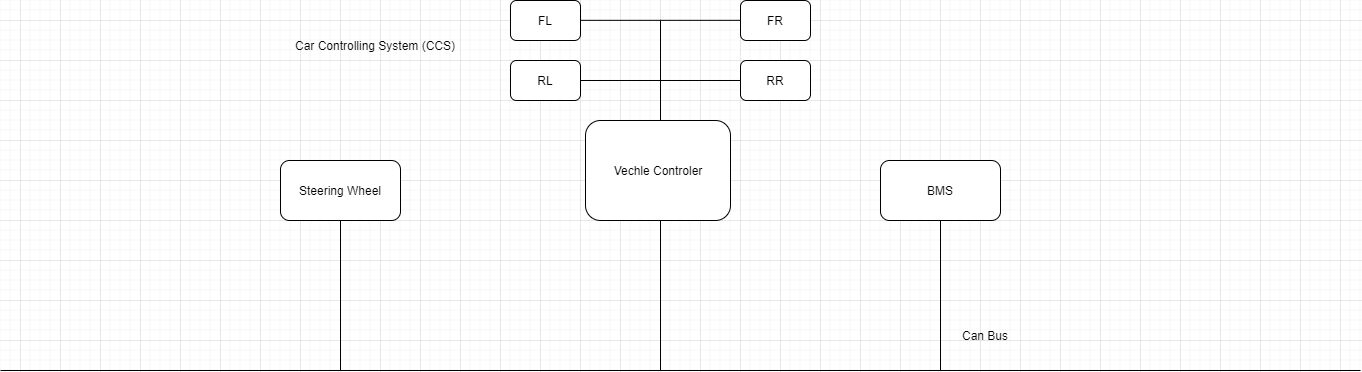

The diagram above was exported from draw.io. Its source (the exported page's mxGraphModel, read from the mxfile embedded in the PNG):
<mxGraphModel dx="1695" dy="450" grid="1" gridSize="10" guides="1" tooltips="1" connect="1" arrows="1" fold="1" page="1" pageScale="1" pageWidth="827" pageHeight="1169" background="none" math="0" shadow="0">
  <root>
    <mxCell id="0" />
    <mxCell id="1" parent="0" />
    <mxCell id="qVHmTTkGII5As66nJ0lY-1" value="" style="rounded=1;whiteSpace=wrap;html=1;" vertex="1" parent="1">
      <mxGeometry x="365" y="140" width="145" height="100" as="geometry" />
    </mxCell>
    <mxCell id="qVHmTTkGII5As66nJ0lY-2" value="Vechle Controler" style="text;html=1;strokeColor=none;fillColor=none;align=center;verticalAlign=middle;whiteSpace=wrap;rounded=0;" vertex="1" parent="1">
      <mxGeometry x="377.5" y="175" width="120" height="30" as="geometry" />
    </mxCell>
    <mxCell id="qVHmTTkGII5As66nJ0lY-3" value="" style="endArrow=none;html=1;" edge="1" parent="1">
      <mxGeometry width="50" height="50" relative="1" as="geometry">
        <mxPoint x="-220" y="390" as="sourcePoint" />
        <mxPoint x="1140" y="390" as="targetPoint" />
      </mxGeometry>
    </mxCell>
    <mxCell id="qVHmTTkGII5As66nJ0lY-4" value="" style="endArrow=none;html=1;" edge="1" parent="1">
      <mxGeometry width="50" height="50" relative="1" as="geometry">
        <mxPoint x="440" y="390" as="sourcePoint" />
        <mxPoint x="440" y="240" as="targetPoint" />
      </mxGeometry>
    </mxCell>
    <mxCell id="qVHmTTkGII5As66nJ0lY-5" value="" style="rounded=1;whiteSpace=wrap;html=1;" vertex="1" parent="1">
      <mxGeometry x="660" y="180" width="120" height="60" as="geometry" />
    </mxCell>
    <mxCell id="qVHmTTkGII5As66nJ0lY-6" value="BMS" style="text;html=1;strokeColor=none;fillColor=none;align=center;verticalAlign=middle;whiteSpace=wrap;rounded=0;" vertex="1" parent="1">
      <mxGeometry x="685" y="192.5" width="70" height="35" as="geometry" />
    </mxCell>
    <mxCell id="qVHmTTkGII5As66nJ0lY-7" value="" style="rounded=1;whiteSpace=wrap;html=1;" vertex="1" parent="1">
      <mxGeometry x="60" y="180" width="120" height="60" as="geometry" />
    </mxCell>
    <mxCell id="qVHmTTkGII5As66nJ0lY-9" value="Can Bus" style="text;html=1;strokeColor=none;fillColor=none;align=center;verticalAlign=middle;whiteSpace=wrap;rounded=0;" vertex="1" parent="1">
      <mxGeometry x="720" y="340" width="90" height="30" as="geometry" />
    </mxCell>
    <mxCell id="qVHmTTkGII5As66nJ0lY-10" value="Steering Wheel" style="text;html=1;strokeColor=none;fillColor=none;align=center;verticalAlign=middle;whiteSpace=wrap;rounded=0;" vertex="1" parent="1">
      <mxGeometry x="70" y="190" width="100" height="40" as="geometry" />
    </mxCell>
    <mxCell id="qVHmTTkGII5As66nJ0lY-11" value="Car Controlling System (CCS)" style="text;html=1;strokeColor=none;fillColor=none;align=center;verticalAlign=middle;whiteSpace=wrap;rounded=0;" vertex="1" parent="1">
      <mxGeometry x="50" y="40" width="210" height="50" as="geometry" />
    </mxCell>
    <mxCell id="qVHmTTkGII5As66nJ0lY-12" value="" style="endArrow=none;html=1;entryX=0.5;entryY=1;entryDx=0;entryDy=0;" edge="1" parent="1" target="qVHmTTkGII5As66nJ0lY-5">
      <mxGeometry width="50" height="50" relative="1" as="geometry">
        <mxPoint x="720" y="390" as="sourcePoint" />
        <mxPoint x="720" y="260" as="targetPoint" />
      </mxGeometry>
    </mxCell>
    <mxCell id="qVHmTTkGII5As66nJ0lY-13" value="" style="endArrow=none;html=1;entryX=0.5;entryY=1;entryDx=0;entryDy=0;" edge="1" parent="1" target="qVHmTTkGII5As66nJ0lY-7">
      <mxGeometry width="50" height="50" relative="1" as="geometry">
        <mxPoint x="120" y="390" as="sourcePoint" />
        <mxPoint x="120" y="260" as="targetPoint" />
      </mxGeometry>
    </mxCell>
    <mxCell id="qVHmTTkGII5As66nJ0lY-14" value="" style="endArrow=none;html=1;" edge="1" parent="1">
      <mxGeometry width="50" height="50" relative="1" as="geometry">
        <mxPoint x="440" y="140" as="sourcePoint" />
        <mxPoint x="440" y="40" as="targetPoint" />
      </mxGeometry>
    </mxCell>
    <mxCell id="qVHmTTkGII5As66nJ0lY-15" value="" style="rounded=1;whiteSpace=wrap;html=1;" vertex="1" parent="1">
      <mxGeometry x="520" y="20" width="70" height="40" as="geometry" />
    </mxCell>
    <mxCell id="qVHmTTkGII5As66nJ0lY-16" value="" style="rounded=1;whiteSpace=wrap;html=1;" vertex="1" parent="1">
      <mxGeometry x="290" y="20" width="70" height="40" as="geometry" />
    </mxCell>
    <mxCell id="qVHmTTkGII5As66nJ0lY-17" value="" style="rounded=1;whiteSpace=wrap;html=1;" vertex="1" parent="1">
      <mxGeometry x="520" y="80" width="70" height="40" as="geometry" />
    </mxCell>
    <mxCell id="qVHmTTkGII5As66nJ0lY-18" value="" style="rounded=1;whiteSpace=wrap;html=1;" vertex="1" parent="1">
      <mxGeometry x="290" y="80" width="70" height="40" as="geometry" />
    </mxCell>
    <mxCell id="qVHmTTkGII5As66nJ0lY-19" value="" style="endArrow=none;html=1;entryX=0;entryY=0.5;entryDx=0;entryDy=0;" edge="1" parent="1" target="qVHmTTkGII5As66nJ0lY-17">
      <mxGeometry width="50" height="50" relative="1" as="geometry">
        <mxPoint x="440" y="100" as="sourcePoint" />
        <mxPoint x="490" y="60" as="targetPoint" />
      </mxGeometry>
    </mxCell>
    <mxCell id="qVHmTTkGII5As66nJ0lY-21" value="" style="endArrow=none;html=1;exitX=1;exitY=0.5;exitDx=0;exitDy=0;" edge="1" parent="1" source="qVHmTTkGII5As66nJ0lY-18">
      <mxGeometry width="50" height="50" relative="1" as="geometry">
        <mxPoint x="360" y="109.5" as="sourcePoint" />
        <mxPoint x="440" y="100" as="targetPoint" />
      </mxGeometry>
    </mxCell>
    <mxCell id="qVHmTTkGII5As66nJ0lY-22" value="" style="endArrow=none;html=1;entryX=0;entryY=0.5;entryDx=0;entryDy=0;" edge="1" parent="1">
      <mxGeometry width="50" height="50" relative="1" as="geometry">
        <mxPoint x="440" y="39.83" as="sourcePoint" />
        <mxPoint x="520" y="39.83" as="targetPoint" />
      </mxGeometry>
    </mxCell>
    <mxCell id="qVHmTTkGII5As66nJ0lY-23" value="" style="endArrow=none;html=1;entryX=0;entryY=0.5;entryDx=0;entryDy=0;" edge="1" parent="1">
      <mxGeometry width="50" height="50" relative="1" as="geometry">
        <mxPoint x="360" y="39.83" as="sourcePoint" />
        <mxPoint x="440" y="39.83" as="targetPoint" />
      </mxGeometry>
    </mxCell>
    <mxCell id="qVHmTTkGII5As66nJ0lY-24" value="FL" style="text;html=1;strokeColor=none;fillColor=none;align=center;verticalAlign=middle;whiteSpace=wrap;rounded=0;" vertex="1" parent="1">
      <mxGeometry x="305" y="30" width="40" height="20" as="geometry" />
    </mxCell>
    <mxCell id="qVHmTTkGII5As66nJ0lY-25" value="RL" style="text;html=1;strokeColor=none;fillColor=none;align=center;verticalAlign=middle;whiteSpace=wrap;rounded=0;" vertex="1" parent="1">
      <mxGeometry x="305" y="90" width="40" height="20" as="geometry" />
    </mxCell>
    <mxCell id="qVHmTTkGII5As66nJ0lY-26" value="FR" style="text;html=1;strokeColor=none;fillColor=none;align=center;verticalAlign=middle;whiteSpace=wrap;rounded=0;" vertex="1" parent="1">
      <mxGeometry x="535" y="30" width="40" height="20" as="geometry" />
    </mxCell>
    <mxCell id="qVHmTTkGII5As66nJ0lY-27" value="RR" style="text;html=1;strokeColor=none;fillColor=none;align=center;verticalAlign=middle;whiteSpace=wrap;rounded=0;" vertex="1" parent="1">
      <mxGeometry x="535" y="90" width="40" height="20" as="geometry" />
    </mxCell>
  </root>
</mxGraphModel>